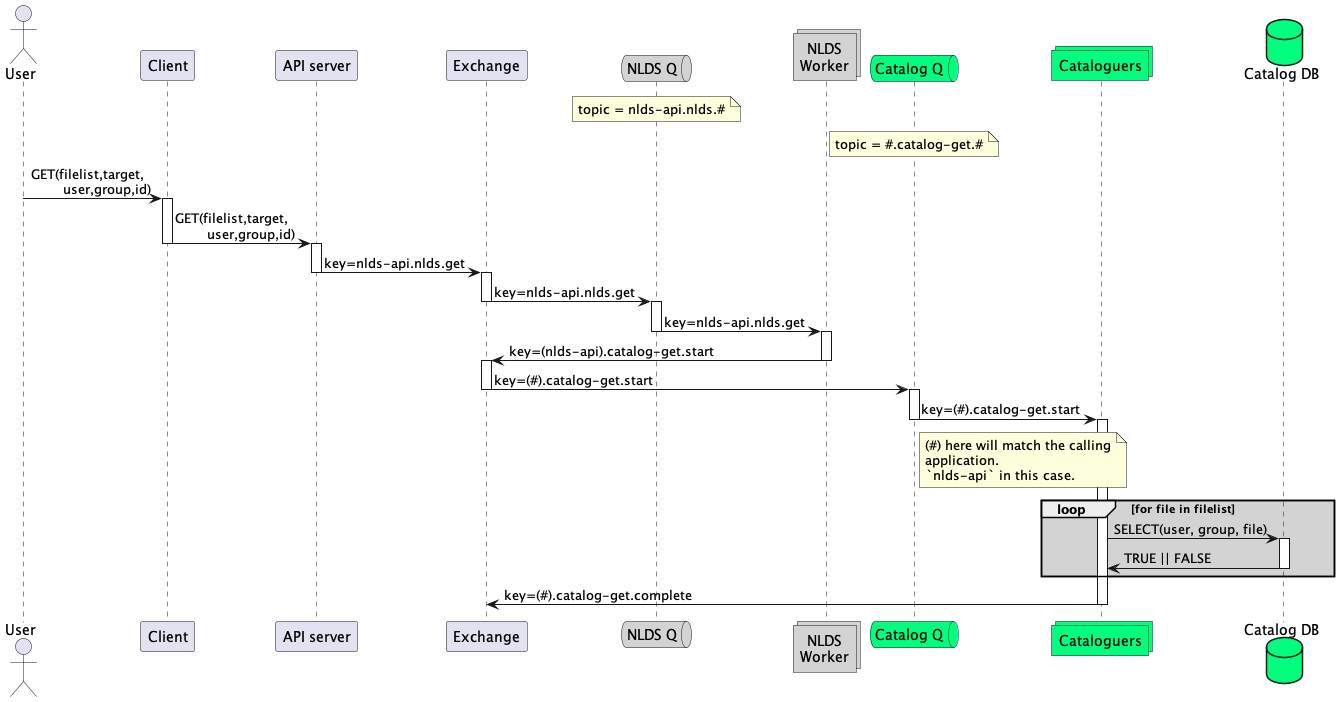

The diagram above was rendered by PlantUML. Its source (embedded in the PNG):
@startuml message_flow_get1

actor user as "User"
participant client as "Client"
participant server as "API server"
participant wex as "Exchange"

queue qw as "NLDS Q" #lightgrey
note over qw
    topic = nlds-api.nlds.#
end note
collections work as "NLDS\nWorker" #lightgrey

queue qc as "Catalog Q" #springgreen
collections catalog_get as "Cataloguers" #springgreen
database catalog_db as "Catalog DB" #springgreen
note over qc
    topic = #.catalog-get.#
end note

user -> client : GET(filelist,target,\n\tuser,group,id)

activate client
client -> server : GET(filelist,target,\n\tuser,group,id)
deactivate client

activate server
server -> wex : key=nlds-api.nlds.get
deactivate server

activate wex
wex -> qw : key=nlds-api.nlds.get
deactivate wex

activate qw
qw -> work : key=nlds-api.nlds.get
deactivate qw

activate work
work -> wex : key=(nlds-api).catalog-get.start
deactivate work

activate wex
wex -> qc : key=(#).catalog-get.start
deactivate wex

activate qc
qc -> catalog_get : key=(#).catalog-get.start
deactivate qc
note right of qc
    (#) here will match the calling
    application.
    `nlds-api` in this case.
end note
activate catalog_get
loop #lightgrey for file in filelist 
    catalog_get -> catalog_db : SELECT(user, group, file)
    activate catalog_db
    catalog_db -> catalog_get : TRUE || FALSE
    deactivate catalog_db
end
catalog_get -> wex : key=(#).catalog-get.complete
deactivate catalog_get

@enduml